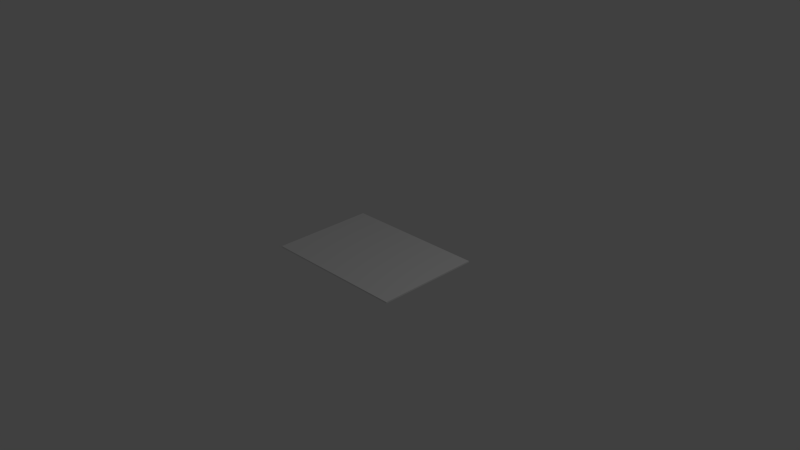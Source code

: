 # Source: BasicPaper.blend  (saved by Blender 2.74.0; exported with 4.5.12 LTS)
import bpy
from mathutils import Matrix  # noqa: F401  (used for matrix-valued properties, if any)

bpy.ops.wm.read_factory_settings(use_empty=True)
scene = bpy.context.scene
scene.name = 'Scene'

# ---- collections
col_collection_1 = bpy.data.collections.new('Collection 1'); scene.collection.children.link(col_collection_1)

# ---- materials (node trees are filled in below, after node groups)
mat_material = bpy.data.materials.new('Material')
mat_material.alpha_threshold = 0.0
mat_material.roughness = 0.5
mat_material.line_color = (0.0, 0.0, 0.0, 1.0)

# ---- material node trees

# ---- world
world_world = bpy.data.worlds.new('World'); scene.world = world_world
world_world.color = (0.05088, 0.05088, 0.05088)
world_world.use_sun_shadow = False
world_world.sun_shadow_jitter_overblur = 0.0
world_world.cycles.sampling_method = 'MANUAL'
world_world.cycles.sample_map_resolution = 256

# ---- cameras
cam_camera = bpy.data.cameras.new('Camera')
cam_camera.clip_end = 100.0
cam_camera.lens = 35.0
cam_camera.sensor_width = 32.0
cam_camera.sensor_height = 18.0
cam_camera.ortho_scale = 7.314
cam_camera.dof.focus_distance = 0.0

# ---- lights
light_lamp = bpy.data.lights.new('Lamp', 'POINT')
light_lamp.transmission_factor = 0.0
light_lamp.cutoff_distance = 30.0
light_lamp.energy = 100.0
light_lamp.shadow_buffer_clip_start = 1.001
light_lamp.shadow_soft_size = 0.1
light_lamp.shadow_maximum_resolution = 0.006
light_lamp.use_absolute_resolution = True
light_lamp.cycles.use_multiple_importance_sampling = False

# ---- meshes
me_cube = bpy.data.meshes.new('Cube')
me_cube.from_pydata([(0.9934, 1.031, -1.011), (0.9953, -0.9777, -1.008), (-0.9944, -1.026, -0.9909), (-0.9963, 0.9824, -0.9939), (0.9944, 1.026, 0.9909), (0.9963, -0.9824, 0.9939), (-0.9934, -1.031, 1.011), (-0.9953, 0.9777, 1.008)], [], [(0, 1, 2, 3), (4, 7, 6, 5), (0, 4, 5, 1), (1, 5, 6, 2), (2, 6, 7, 3), (4, 0, 3, 7)])
me_cube.materials.append(mat_material)
me_cube.use_remesh_preserve_volume = False
me_cube.use_remesh_preserve_attributes = False
me_cube.use_mirror_vertex_groups = False
me_cube.update()

# ---- objects
ob_basic_paper = bpy.data.objects.new('Basic Paper', me_cube)
ob_lamp = bpy.data.objects.new('Lamp', light_lamp)
ob_camera = bpy.data.objects.new('Camera', cam_camera)

# ---- transforms, parenting, visibility, modifiers, constraints
ob_basic_paper.location = (0.0, 0.0, 0.0)
ob_basic_paper.scale = (1.0, 0.7044, 0.009894)
ob_basic_paper.lock_rotations_4d = False
ob_basic_paper.empty_display_type = 'ARROWS'
ob_basic_paper.lineart.crease_threshold = 0.0
ob_lamp.location = (4.253, 0.6744, 5.258)
ob_lamp.rotation_euler = (0.6503, 0.05522, 1.866)
ob_lamp.lock_rotations_4d = False
ob_lamp.empty_display_type = 'ARROWS'
ob_lamp.color = (0.0, 0.0, 0.0, 0.0)
ob_lamp.lineart.crease_threshold = 0.0
ob_camera.location = (7.481, -6.508, 5.344)
ob_camera.rotation_euler = (1.109, 0.01082, 0.8149)
ob_camera.lock_rotations_4d = False
ob_camera.empty_display_type = 'ARROWS'
ob_camera.color = (0.0, 0.0, 0.0, 0.0)
ob_camera.display_type = 'WIRE'
ob_camera.lineart.crease_threshold = 0.0

# ---- collection membership
col_collection_1.objects.link(ob_basic_paper)
col_collection_1.objects.link(ob_lamp)
col_collection_1.objects.link(ob_camera)

# ---- scene / render settings (as saved in the file)
scene.camera = ob_camera
scene.frame_start = 1; scene.frame_end = 250; scene.frame_set(1)
scene.render.engine = 'CYCLES'
scene.render.resolution_percentage = 50
scene.render.dither_intensity = 0.0
scene.cycles.use_denoising = False
scene.cycles.samples = 10
scene.cycles.sampling_pattern = 'TABULATED_SOBOL'
scene.cycles.light_sampling_threshold = 0.0
scene.cycles.use_adaptive_sampling = False
scene.cycles.use_light_tree = False
scene.cycles.blur_glossy = 0.0
scene.cycles.pixel_filter_type = 'GAUSSIAN'
scene.cycles.sample_clamp_indirect = 0.0
scene.view_settings.view_transform = 'Standard'
bpy.context.view_layer.update()
